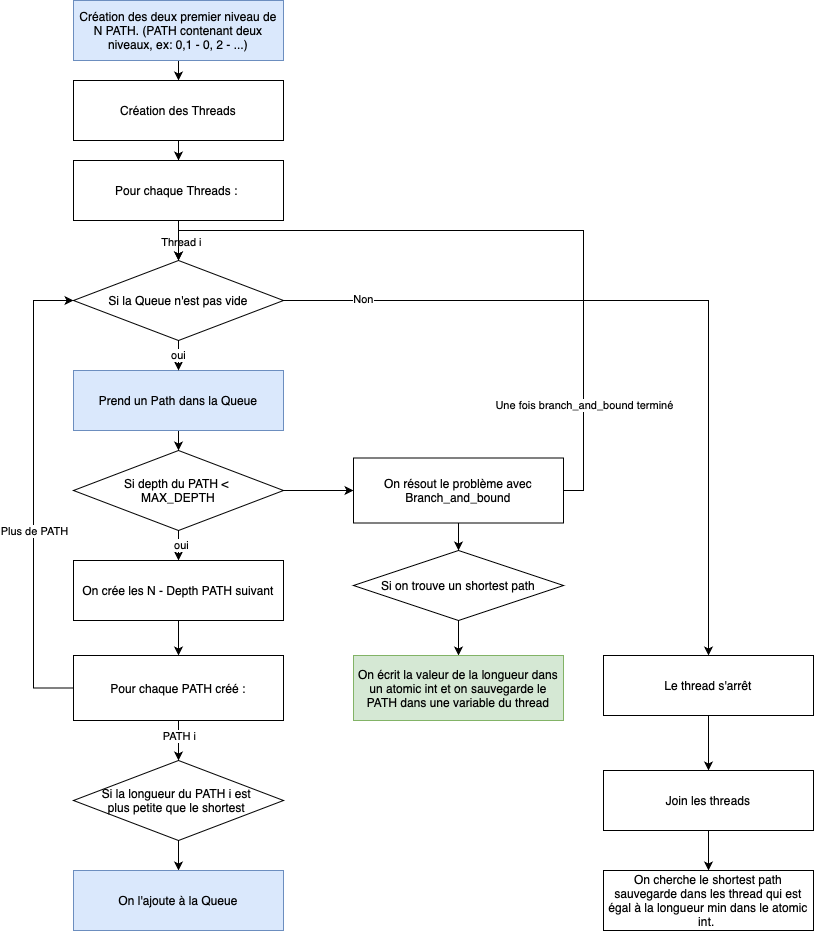

The diagram above was exported from draw.io. Its source (the exported page's mxGraphModel, read from the mxfile embedded in the PNG):
<mxGraphModel dx="1242" dy="830" grid="1" gridSize="10" guides="1" tooltips="1" connect="1" arrows="1" fold="1" page="1" pageScale="1" pageWidth="827" pageHeight="1169" math="0" shadow="0">
  <root>
    <mxCell id="0" />
    <mxCell id="1" parent="0" />
    <mxCell id="UgoHJ-8Wy_8a8mLfk-Eo-26" style="edgeStyle=orthogonalEdgeStyle;rounded=0;orthogonalLoop=1;jettySize=auto;html=1;exitX=0.5;exitY=1;exitDx=0;exitDy=0;entryX=0.5;entryY=0;entryDx=0;entryDy=0;" parent="1" source="UgoHJ-8Wy_8a8mLfk-Eo-2" target="UgoHJ-8Wy_8a8mLfk-Eo-5" edge="1">
      <mxGeometry relative="1" as="geometry" />
    </mxCell>
    <mxCell id="UgoHJ-8Wy_8a8mLfk-Eo-2" value="Création des deux premier niveau de N PATH. (PATH contenant deux niveaux, ex: 0,1 - 0, 2 - ...)" style="rounded=0;whiteSpace=wrap;html=1;fillColor=#dae8fc;strokeColor=#6c8ebf;" parent="1" vertex="1">
      <mxGeometry x="80" y="40" width="210" height="60" as="geometry" />
    </mxCell>
    <mxCell id="UgoHJ-8Wy_8a8mLfk-Eo-17" style="edgeStyle=orthogonalEdgeStyle;rounded=0;orthogonalLoop=1;jettySize=auto;html=1;exitX=0.5;exitY=1;exitDx=0;exitDy=0;entryX=0.5;entryY=0;entryDx=0;entryDy=0;" parent="1" source="UgoHJ-8Wy_8a8mLfk-Eo-3" target="UgoHJ-8Wy_8a8mLfk-Eo-10" edge="1">
      <mxGeometry relative="1" as="geometry" />
    </mxCell>
    <mxCell id="UgoHJ-8Wy_8a8mLfk-Eo-3" value="On crée les N - Depth PATH suivant" style="rounded=0;whiteSpace=wrap;html=1;" parent="1" vertex="1">
      <mxGeometry x="80" y="600" width="210" height="60" as="geometry" />
    </mxCell>
    <mxCell id="UgoHJ-8Wy_8a8mLfk-Eo-9" style="edgeStyle=orthogonalEdgeStyle;rounded=0;orthogonalLoop=1;jettySize=auto;html=1;exitX=0.5;exitY=1;exitDx=0;exitDy=0;entryX=0.5;entryY=0;entryDx=0;entryDy=0;" parent="1" source="UgoHJ-8Wy_8a8mLfk-Eo-4" target="UgoHJ-8Wy_8a8mLfk-Eo-6" edge="1">
      <mxGeometry relative="1" as="geometry" />
    </mxCell>
    <mxCell id="UgoHJ-8Wy_8a8mLfk-Eo-4" value="Prend un Path dans la Queue" style="rounded=0;whiteSpace=wrap;html=1;fillColor=#dae8fc;strokeColor=#6c8ebf;" parent="1" vertex="1">
      <mxGeometry x="80" y="410" width="210" height="60" as="geometry" />
    </mxCell>
    <mxCell id="UgoHJ-8Wy_8a8mLfk-Eo-27" style="edgeStyle=orthogonalEdgeStyle;rounded=0;orthogonalLoop=1;jettySize=auto;html=1;" parent="1" source="UgoHJ-8Wy_8a8mLfk-Eo-5" target="UgoHJ-8Wy_8a8mLfk-Eo-24" edge="1">
      <mxGeometry relative="1" as="geometry" />
    </mxCell>
    <mxCell id="UgoHJ-8Wy_8a8mLfk-Eo-5" value="Création des Threads" style="rounded=0;whiteSpace=wrap;html=1;" parent="1" vertex="1">
      <mxGeometry x="80" y="120" width="210" height="60" as="geometry" />
    </mxCell>
    <mxCell id="UgoHJ-8Wy_8a8mLfk-Eo-18" style="edgeStyle=orthogonalEdgeStyle;rounded=0;orthogonalLoop=1;jettySize=auto;html=1;" parent="1" source="UgoHJ-8Wy_8a8mLfk-Eo-6" target="UgoHJ-8Wy_8a8mLfk-Eo-3" edge="1">
      <mxGeometry relative="1" as="geometry" />
    </mxCell>
    <mxCell id="UgoHJ-8Wy_8a8mLfk-Eo-37" value="oui" style="edgeLabel;html=1;align=center;verticalAlign=middle;resizable=0;points=[];" parent="UgoHJ-8Wy_8a8mLfk-Eo-18" connectable="0" vertex="1">
      <mxGeometry x="0.36" y="2" relative="1" as="geometry">
        <mxPoint as="offset" />
      </mxGeometry>
    </mxCell>
    <mxCell id="UgoHJ-8Wy_8a8mLfk-Eo-42" style="edgeStyle=orthogonalEdgeStyle;rounded=0;orthogonalLoop=1;jettySize=auto;html=1;" parent="1" source="UgoHJ-8Wy_8a8mLfk-Eo-6" target="UgoHJ-8Wy_8a8mLfk-Eo-38" edge="1">
      <mxGeometry relative="1" as="geometry" />
    </mxCell>
    <mxCell id="UgoHJ-8Wy_8a8mLfk-Eo-6" value="Si depth du PATH &amp;lt;&amp;nbsp;&lt;div&gt;MAX_DEPTH&lt;/div&gt;" style="rhombus;whiteSpace=wrap;html=1;" parent="1" vertex="1">
      <mxGeometry x="80" y="490" width="210" height="80" as="geometry" />
    </mxCell>
    <mxCell id="UgoHJ-8Wy_8a8mLfk-Eo-16" style="edgeStyle=orthogonalEdgeStyle;rounded=0;orthogonalLoop=1;jettySize=auto;html=1;exitX=0.5;exitY=1;exitDx=0;exitDy=0;entryX=0.5;entryY=0;entryDx=0;entryDy=0;" parent="1" source="UgoHJ-8Wy_8a8mLfk-Eo-10" target="UgoHJ-8Wy_8a8mLfk-Eo-11" edge="1">
      <mxGeometry relative="1" as="geometry" />
    </mxCell>
    <mxCell id="UgoHJ-8Wy_8a8mLfk-Eo-21" value="PATH i" style="edgeLabel;html=1;align=center;verticalAlign=middle;resizable=0;points=[];" parent="UgoHJ-8Wy_8a8mLfk-Eo-16" connectable="0" vertex="1">
      <mxGeometry x="-0.2667" relative="1" as="geometry">
        <mxPoint as="offset" />
      </mxGeometry>
    </mxCell>
    <mxCell id="UgoHJ-8Wy_8a8mLfk-Eo-20" style="edgeStyle=orthogonalEdgeStyle;rounded=0;orthogonalLoop=1;jettySize=auto;html=1;exitX=0;exitY=0.5;exitDx=0;exitDy=0;entryX=0;entryY=0.5;entryDx=0;entryDy=0;" parent="1" source="UgoHJ-8Wy_8a8mLfk-Eo-10" target="UgoHJ-8Wy_8a8mLfk-Eo-29" edge="1">
      <mxGeometry relative="1" as="geometry">
        <Array as="points">
          <mxPoint x="40" y="728" />
          <mxPoint x="40" y="340" />
        </Array>
      </mxGeometry>
    </mxCell>
    <mxCell id="UgoHJ-8Wy_8a8mLfk-Eo-22" value="Plus de PATH" style="edgeLabel;html=1;align=center;verticalAlign=middle;resizable=0;points=[];" parent="UgoHJ-8Wy_8a8mLfk-Eo-20" connectable="0" vertex="1">
      <mxGeometry x="-0.5565" y="-2" relative="1" as="geometry">
        <mxPoint x="-2" y="-93" as="offset" />
      </mxGeometry>
    </mxCell>
    <mxCell id="UgoHJ-8Wy_8a8mLfk-Eo-10" value="Pour chaque PATH créé :" style="rounded=0;whiteSpace=wrap;html=1;" parent="1" vertex="1">
      <mxGeometry x="80" y="695" width="210" height="65" as="geometry" />
    </mxCell>
    <mxCell id="UgoHJ-8Wy_8a8mLfk-Eo-15" style="edgeStyle=orthogonalEdgeStyle;rounded=0;orthogonalLoop=1;jettySize=auto;html=1;exitX=0.5;exitY=1;exitDx=0;exitDy=0;entryX=0.5;entryY=0;entryDx=0;entryDy=0;" parent="1" source="UgoHJ-8Wy_8a8mLfk-Eo-11" target="UgoHJ-8Wy_8a8mLfk-Eo-14" edge="1">
      <mxGeometry relative="1" as="geometry" />
    </mxCell>
    <mxCell id="UgoHJ-8Wy_8a8mLfk-Eo-11" value="Si la longueur du PATH i est&amp;nbsp;&lt;div&gt;plus petite que le shortest&amp;nbsp;&lt;/div&gt;" style="rhombus;whiteSpace=wrap;html=1;" parent="1" vertex="1">
      <mxGeometry x="80" y="800" width="210" height="80" as="geometry" />
    </mxCell>
    <mxCell id="UgoHJ-8Wy_8a8mLfk-Eo-46" style="edgeStyle=orthogonalEdgeStyle;rounded=0;orthogonalLoop=1;jettySize=auto;html=1;entryX=0.5;entryY=0;entryDx=0;entryDy=0;" parent="1" source="UgoHJ-8Wy_8a8mLfk-Eo-13" target="UgoHJ-8Wy_8a8mLfk-Eo-45" edge="1">
      <mxGeometry relative="1" as="geometry" />
    </mxCell>
    <mxCell id="UgoHJ-8Wy_8a8mLfk-Eo-13" value="Si on trouve un shortest path" style="rhombus;whiteSpace=wrap;html=1;" parent="1" vertex="1">
      <mxGeometry x="360" y="590" width="210" height="70" as="geometry" />
    </mxCell>
    <mxCell id="UgoHJ-8Wy_8a8mLfk-Eo-14" value="On l'ajoute à la Queue" style="rounded=0;whiteSpace=wrap;html=1;fillColor=#dae8fc;strokeColor=#6c8ebf;" parent="1" vertex="1">
      <mxGeometry x="80" y="910" width="210" height="60" as="geometry" />
    </mxCell>
    <mxCell id="UgoHJ-8Wy_8a8mLfk-Eo-30" style="edgeStyle=orthogonalEdgeStyle;rounded=0;orthogonalLoop=1;jettySize=auto;html=1;entryX=0.5;entryY=0;entryDx=0;entryDy=0;" parent="1" source="UgoHJ-8Wy_8a8mLfk-Eo-24" target="UgoHJ-8Wy_8a8mLfk-Eo-29" edge="1">
      <mxGeometry relative="1" as="geometry" />
    </mxCell>
    <mxCell id="UgoHJ-8Wy_8a8mLfk-Eo-39" value="Thread i" style="edgeLabel;html=1;align=center;verticalAlign=middle;resizable=0;points=[];" parent="UgoHJ-8Wy_8a8mLfk-Eo-30" connectable="0" vertex="1">
      <mxGeometry x="0.05" y="2" relative="1" as="geometry">
        <mxPoint as="offset" />
      </mxGeometry>
    </mxCell>
    <mxCell id="UgoHJ-8Wy_8a8mLfk-Eo-24" value="Pour chaque Threads :&amp;nbsp;" style="rounded=0;whiteSpace=wrap;html=1;" parent="1" vertex="1">
      <mxGeometry x="80" y="200" width="210" height="60" as="geometry" />
    </mxCell>
    <mxCell id="UgoHJ-8Wy_8a8mLfk-Eo-31" value="oui" style="edgeStyle=orthogonalEdgeStyle;rounded=0;orthogonalLoop=1;jettySize=auto;html=1;exitX=0.5;exitY=1;exitDx=0;exitDy=0;entryX=0.5;entryY=0;entryDx=0;entryDy=0;" parent="1" source="UgoHJ-8Wy_8a8mLfk-Eo-29" target="UgoHJ-8Wy_8a8mLfk-Eo-4" edge="1">
      <mxGeometry relative="1" as="geometry" />
    </mxCell>
    <mxCell id="UgoHJ-8Wy_8a8mLfk-Eo-32" style="edgeStyle=orthogonalEdgeStyle;rounded=0;orthogonalLoop=1;jettySize=auto;html=1;exitX=1;exitY=0.5;exitDx=0;exitDy=0;entryX=0.5;entryY=0;entryDx=0;entryDy=0;" parent="1" source="UgoHJ-8Wy_8a8mLfk-Eo-29" target="UgoHJ-8Wy_8a8mLfk-Eo-33" edge="1">
      <mxGeometry relative="1" as="geometry">
        <mxPoint x="-30" y="920" as="targetPoint" />
      </mxGeometry>
    </mxCell>
    <mxCell id="UgoHJ-8Wy_8a8mLfk-Eo-36" value="Non" style="edgeLabel;html=1;align=center;verticalAlign=middle;resizable=0;points=[];" parent="UgoHJ-8Wy_8a8mLfk-Eo-32" connectable="0" vertex="1">
      <mxGeometry x="-0.7986" y="2" relative="1" as="geometry">
        <mxPoint as="offset" />
      </mxGeometry>
    </mxCell>
    <mxCell id="UgoHJ-8Wy_8a8mLfk-Eo-29" value="Si la Queue n'est pas vide" style="rhombus;whiteSpace=wrap;html=1;" parent="1" vertex="1">
      <mxGeometry x="80" y="300" width="210" height="80" as="geometry" />
    </mxCell>
    <mxCell id="UgoHJ-8Wy_8a8mLfk-Eo-48" style="edgeStyle=orthogonalEdgeStyle;rounded=0;orthogonalLoop=1;jettySize=auto;html=1;entryX=0.5;entryY=0;entryDx=0;entryDy=0;" parent="1" source="UgoHJ-8Wy_8a8mLfk-Eo-33" target="UgoHJ-8Wy_8a8mLfk-Eo-47" edge="1">
      <mxGeometry relative="1" as="geometry" />
    </mxCell>
    <mxCell id="UgoHJ-8Wy_8a8mLfk-Eo-33" value="Le thread s'arrêt" style="rounded=0;whiteSpace=wrap;html=1;" parent="1" vertex="1">
      <mxGeometry x="610" y="695" width="210" height="60" as="geometry" />
    </mxCell>
    <mxCell id="UgoHJ-8Wy_8a8mLfk-Eo-44" style="edgeStyle=orthogonalEdgeStyle;rounded=0;orthogonalLoop=1;jettySize=auto;html=1;entryX=0.5;entryY=0;entryDx=0;entryDy=0;" parent="1" source="UgoHJ-8Wy_8a8mLfk-Eo-38" target="UgoHJ-8Wy_8a8mLfk-Eo-13" edge="1">
      <mxGeometry relative="1" as="geometry" />
    </mxCell>
    <mxCell id="UgoHJ-8Wy_8a8mLfk-Eo-51" style="edgeStyle=orthogonalEdgeStyle;rounded=0;orthogonalLoop=1;jettySize=auto;html=1;exitX=1;exitY=0.5;exitDx=0;exitDy=0;entryX=0.5;entryY=0;entryDx=0;entryDy=0;" parent="1" source="UgoHJ-8Wy_8a8mLfk-Eo-38" target="UgoHJ-8Wy_8a8mLfk-Eo-29" edge="1">
      <mxGeometry relative="1" as="geometry">
        <Array as="points">
          <mxPoint x="590" y="530" />
          <mxPoint x="590" y="270" />
          <mxPoint x="185" y="270" />
        </Array>
      </mxGeometry>
    </mxCell>
    <mxCell id="UgoHJ-8Wy_8a8mLfk-Eo-52" value="Une fois branch_and_bound terminé" style="edgeLabel;html=1;align=center;verticalAlign=middle;resizable=0;points=[];" parent="UgoHJ-8Wy_8a8mLfk-Eo-51" connectable="0" vertex="1">
      <mxGeometry x="-0.7035" relative="1" as="geometry">
        <mxPoint as="offset" />
      </mxGeometry>
    </mxCell>
    <mxCell id="UgoHJ-8Wy_8a8mLfk-Eo-38" value="On résout le problème avec Branch_and_bound" style="rounded=0;whiteSpace=wrap;html=1;" parent="1" vertex="1">
      <mxGeometry x="360" y="497.5" width="210" height="65" as="geometry" />
    </mxCell>
    <mxCell id="UgoHJ-8Wy_8a8mLfk-Eo-45" value="On écrit la valeur de la longueur dans un atomic int et on sauvegarde le PATH dans une variable du thread" style="rounded=0;whiteSpace=wrap;html=1;fillColor=#d5e8d4;strokeColor=#82b366;" parent="1" vertex="1">
      <mxGeometry x="360" y="695" width="210" height="65" as="geometry" />
    </mxCell>
    <mxCell id="UgoHJ-8Wy_8a8mLfk-Eo-50" style="edgeStyle=orthogonalEdgeStyle;rounded=0;orthogonalLoop=1;jettySize=auto;html=1;exitX=0.5;exitY=1;exitDx=0;exitDy=0;entryX=0.5;entryY=0;entryDx=0;entryDy=0;" parent="1" source="UgoHJ-8Wy_8a8mLfk-Eo-47" target="UgoHJ-8Wy_8a8mLfk-Eo-49" edge="1">
      <mxGeometry relative="1" as="geometry" />
    </mxCell>
    <mxCell id="UgoHJ-8Wy_8a8mLfk-Eo-47" value="Join les threads" style="rounded=0;whiteSpace=wrap;html=1;" parent="1" vertex="1">
      <mxGeometry x="610" y="810" width="210" height="60" as="geometry" />
    </mxCell>
    <mxCell id="UgoHJ-8Wy_8a8mLfk-Eo-49" value="On cherche le shortest path sauvegarde dans les thread qui est égal à la longueur min dans le atomic int.&amp;nbsp;" style="rounded=0;whiteSpace=wrap;html=1;" parent="1" vertex="1">
      <mxGeometry x="610" y="910" width="210" height="60" as="geometry" />
    </mxCell>
  </root>
</mxGraphModel>